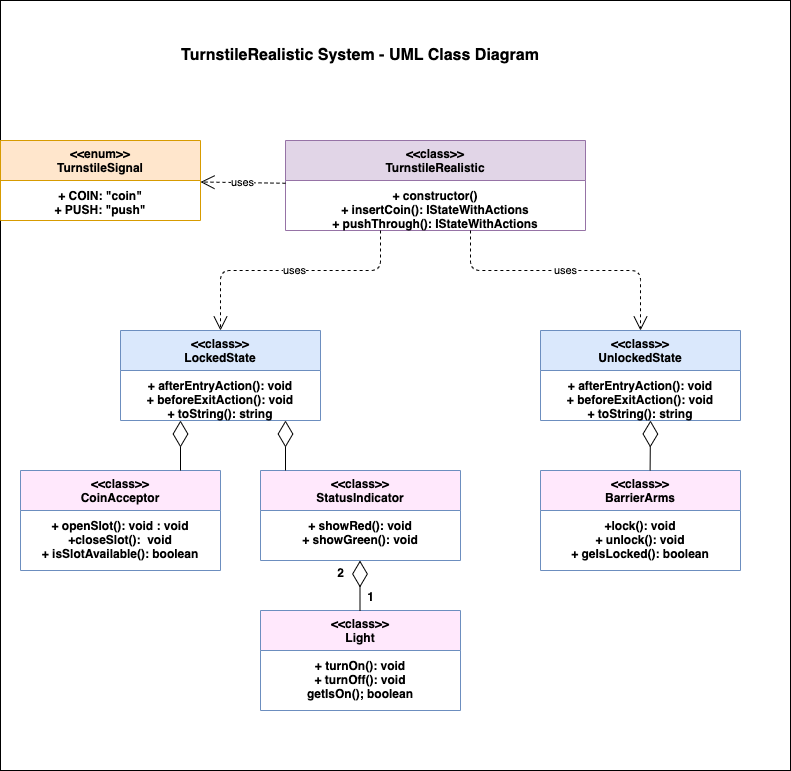

The diagram above was exported from draw.io. Its source (the exported page's mxGraphModel, read from the mxfile embedded in the PNG):
<mxGraphModel dx="784" dy="1420" grid="1" gridSize="10" guides="1" tooltips="1" connect="1" arrows="1" fold="1" page="1" pageScale="1" pageWidth="1400" pageHeight="900" math="0" shadow="0">
  <root>
    <mxCell id="0" />
    <mxCell id="1" parent="0" />
    <mxCell id="2" value="" style="rounded=0;whiteSpace=wrap;html=1;" parent="1" vertex="1">
      <mxGeometry x="60" y="-360" width="790" height="770" as="geometry" />
    </mxCell>
    <mxCell id="turnstile-object" value="&lt;&lt;class&gt;&gt;&#10;TurnstileRealistic&#10;&#10;+ constructor()&#10;+ insertCoin(): IStateWithActions&#10;+ pushThrough(): IStateWithActions" style="swimlane;fontStyle=1;align=center;verticalAlign=top;childLayout=stackLayout;horizontal=1;startSize=40;horizontalStack=0;resizeParent=1;resizeParentMax=0;resizeLast=0;collapsible=1;marginBottom=0;fillColor=#e1d5e7;strokeColor=#9673a6;" parent="1" vertex="1">
      <mxGeometry x="345" y="-220" width="300" height="90" as="geometry" />
    </mxCell>
    <mxCell id="locked-state" value="&lt;&lt;class&gt;&gt;&#10;LockedState&#10;&#10;+ afterEntryAction(): void&#10;+ beforeExitAction(): void&#10;+ toString(): string" style="swimlane;fontStyle=1;align=center;verticalAlign=top;childLayout=stackLayout;horizontal=1;startSize=40;horizontalStack=0;resizeParent=1;resizeParentMax=0;resizeLast=0;collapsible=1;marginBottom=0;fillColor=#dae8fc;strokeColor=#6c8ebf;" parent="1" vertex="1">
      <mxGeometry x="180" y="-30" width="200" height="90" as="geometry" />
    </mxCell>
    <mxCell id="unlocked-state" value="&lt;&lt;class&gt;&gt;&#10;UnlockedState&#10;&#10;+ afterEntryAction(): void&#10;+ beforeExitAction(): void&#10;+ toString(): string" style="swimlane;fontStyle=1;align=center;verticalAlign=top;childLayout=stackLayout;horizontal=1;startSize=40;horizontalStack=0;resizeParent=1;resizeParentMax=0;resizeLast=0;collapsible=1;marginBottom=0;fillColor=#dae8fc;strokeColor=#6c8ebf;" parent="1" vertex="1">
      <mxGeometry x="600" y="-30" width="200" height="90" as="geometry" />
    </mxCell>
    <mxCell id="turnstile-signal" value="&lt;&lt;enum&gt;&gt;&#10;TurnstileSignal&#10;&#10;+ COIN: &quot;coin&quot;&#10;+ PUSH: &quot;push&quot;" style="swimlane;fontStyle=1;align=center;verticalAlign=top;childLayout=stackLayout;horizontal=1;startSize=40;horizontalStack=0;resizeParent=1;resizeParentMax=0;resizeLast=0;collapsible=1;marginBottom=0;fillColor=#ffe6cc;strokeColor=#d79b00;" parent="1" vertex="1">
      <mxGeometry x="60" y="-220" width="200" height="80" as="geometry" />
    </mxCell>
    <mxCell id="uses1" value="uses" style="endArrow=open;endSize=12;dashed=1;html=1;" parent="1" source="turnstile-object" target="turnstile-signal" edge="1">
      <mxGeometry width="160" relative="1" as="geometry">
        <mxPoint x="360" y="30" as="sourcePoint" />
        <mxPoint x="130" y="-40" as="targetPoint" />
      </mxGeometry>
    </mxCell>
    <mxCell id="uses2" value="uses" style="endArrow=open;endSize=12;dashed=1;html=1;" parent="1" target="locked-state" edge="1">
      <mxGeometry x="-0.0286" width="160" relative="1" as="geometry">
        <mxPoint x="440" y="-130" as="sourcePoint" />
        <mxPoint x="130" y="130" as="targetPoint" />
        <Array as="points">
          <mxPoint x="440" y="-90" />
          <mxPoint x="280" y="-90" />
        </Array>
        <mxPoint as="offset" />
      </mxGeometry>
    </mxCell>
    <mxCell id="uses3" value="uses" style="endArrow=open;endSize=12;dashed=1;html=1;" parent="1" target="unlocked-state" edge="1">
      <mxGeometry width="160" relative="1" as="geometry">
        <mxPoint x="530" y="-130" as="sourcePoint" />
        <mxPoint x="250" y="110" as="targetPoint" />
        <Array as="points">
          <mxPoint x="530" y="-90" />
          <mxPoint x="700" y="-90" />
        </Array>
      </mxGeometry>
    </mxCell>
    <mxCell id="title" value="TurnstileRealistic System - UML Class Diagram" style="text;strokeColor=none;align=center;fillColor=none;html=1;verticalAlign=middle;whiteSpace=wrap;rounded=0;fontSize=16;fontStyle=1;" parent="1" vertex="1">
      <mxGeometry x="220" y="-320" width="400" height="30" as="geometry" />
    </mxCell>
    <mxCell id="3" value="&lt;&lt;class&gt;&gt;&#10;CoinAcceptor&#10;&#10;+ openSlot(): void : void&#10;+closeSlot():  void&#10;+ isSlotAvailable(): boolean" style="swimlane;fontStyle=1;align=center;verticalAlign=top;childLayout=stackLayout;horizontal=1;startSize=40;horizontalStack=0;resizeParent=1;resizeParentMax=0;resizeLast=0;collapsible=1;marginBottom=0;fillColor=#ffe8fc;strokeColor=#6c8ebf;" vertex="1" parent="1">
      <mxGeometry x="80" y="110" width="200" height="100" as="geometry" />
    </mxCell>
    <mxCell id="4" value="&lt;&lt;class&gt;&gt;&#10;StatusIndicator&#10;&#10;+ showRed(): void&#10;+ showGreen(): void&#10;" style="swimlane;fontStyle=1;align=center;verticalAlign=top;childLayout=stackLayout;horizontal=1;startSize=40;horizontalStack=0;resizeParent=1;resizeParentMax=0;resizeLast=0;collapsible=1;marginBottom=0;fillColor=#ffe8fc;strokeColor=#6c8ebf;" vertex="1" parent="1">
      <mxGeometry x="320" y="110" width="200" height="90" as="geometry" />
    </mxCell>
    <mxCell id="5" value="&lt;&lt;class&gt;&gt;&#10;BarrierArms&#10;&#10;+lock(): void&#10;+ unlock(): void&#10;+ geIsLocked(): boolean" style="swimlane;fontStyle=1;align=center;verticalAlign=top;childLayout=stackLayout;horizontal=1;startSize=40;horizontalStack=0;resizeParent=1;resizeParentMax=0;resizeLast=0;collapsible=1;marginBottom=0;fillColor=#ffe8fc;strokeColor=#6c8ebf;" vertex="1" parent="1">
      <mxGeometry x="600" y="110" width="200" height="100" as="geometry" />
    </mxCell>
    <mxCell id="8" value="" style="endArrow=diamondThin;endFill=0;endSize=24;html=1;exitX=0.548;exitY=0;exitDx=0;exitDy=0;exitPerimeter=0;" edge="1" parent="1" source="5">
      <mxGeometry width="160" relative="1" as="geometry">
        <mxPoint x="460" y="80" as="sourcePoint" />
        <mxPoint x="710" y="60" as="targetPoint" />
      </mxGeometry>
    </mxCell>
    <mxCell id="9" value="" style="endArrow=diamondThin;endFill=0;endSize=24;html=1;exitX=0.548;exitY=0;exitDx=0;exitDy=0;exitPerimeter=0;" edge="1" parent="1">
      <mxGeometry width="160" relative="1" as="geometry">
        <mxPoint x="240" y="110" as="sourcePoint" />
        <mxPoint x="240" y="60" as="targetPoint" />
      </mxGeometry>
    </mxCell>
    <mxCell id="10" value="&lt;&lt;class&gt;&gt;&#10;Light&#10;&#10;+ turnOn(): void&#10;+ turnOff(): void&#10;getIsOn(); boolean&#10;&#10;" style="swimlane;fontStyle=1;align=center;verticalAlign=top;childLayout=stackLayout;horizontal=1;startSize=40;horizontalStack=0;resizeParent=1;resizeParentMax=0;resizeLast=0;collapsible=1;marginBottom=0;fillColor=#ffe8fc;strokeColor=#6c8ebf;" vertex="1" parent="1">
      <mxGeometry x="320" y="250" width="200" height="100" as="geometry" />
    </mxCell>
    <mxCell id="11" value="" style="endArrow=diamondThin;endFill=0;endSize=24;html=1;exitX=0.548;exitY=0;exitDx=0;exitDy=0;exitPerimeter=0;" edge="1" parent="1">
      <mxGeometry width="160" relative="1" as="geometry">
        <mxPoint x="419.5" y="250" as="sourcePoint" />
        <mxPoint x="419.5" y="200" as="targetPoint" />
      </mxGeometry>
    </mxCell>
    <mxCell id="12" value="2" style="text;align=center;fontStyle=1;verticalAlign=middle;spacingLeft=3;spacingRight=3;strokeColor=none;rotatable=0;points=[[0,0.5],[1,0.5]];portConstraint=eastwest;html=1;" vertex="1" parent="1">
      <mxGeometry x="360" y="200" width="80" height="26" as="geometry" />
    </mxCell>
    <mxCell id="13" value="1" style="text;align=center;fontStyle=1;verticalAlign=middle;spacingLeft=3;spacingRight=3;strokeColor=none;rotatable=0;points=[[0,0.5],[1,0.5]];portConstraint=eastwest;html=1;" vertex="1" parent="1">
      <mxGeometry x="390" y="224" width="80" height="26" as="geometry" />
    </mxCell>
    <mxCell id="14" value="" style="endArrow=diamondThin;endFill=0;endSize=24;html=1;exitX=0.548;exitY=0;exitDx=0;exitDy=0;exitPerimeter=0;" edge="1" parent="1">
      <mxGeometry width="160" relative="1" as="geometry">
        <mxPoint x="345" y="110" as="sourcePoint" />
        <mxPoint x="345" y="60" as="targetPoint" />
      </mxGeometry>
    </mxCell>
  </root>
</mxGraphModel>